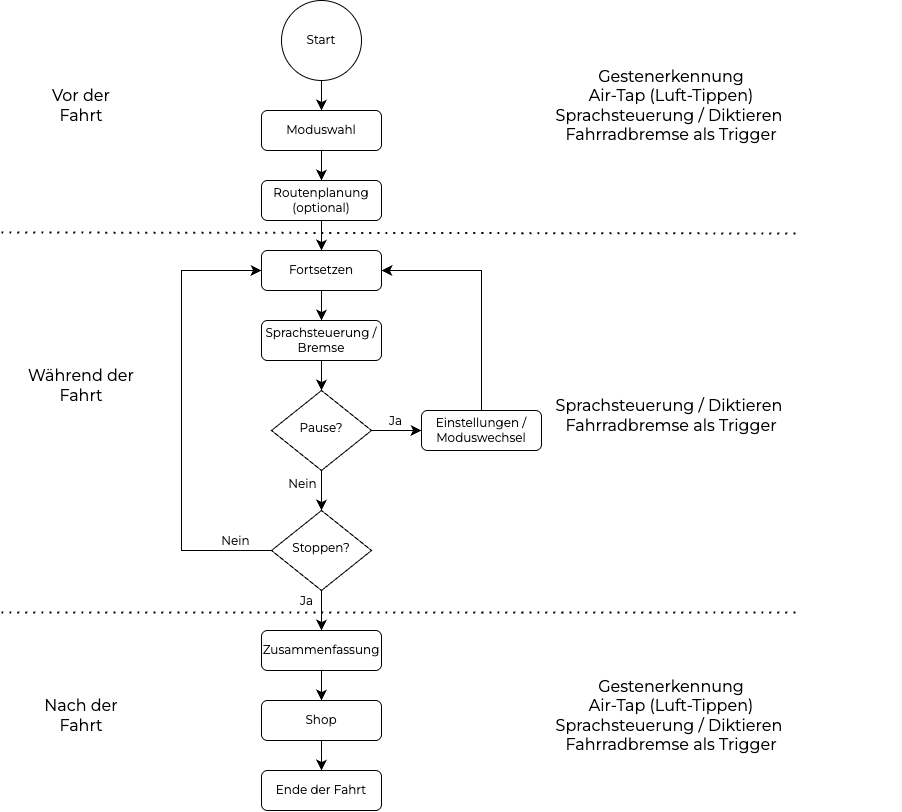

The diagram above was exported from draw.io. Its source (the exported page's mxGraphModel, read from the mxfile embedded in the PNG):
<mxGraphModel dx="2258" dy="2068" grid="1" gridSize="10" guides="1" tooltips="1" connect="1" arrows="1" fold="1" page="1" pageScale="1" pageWidth="827" pageHeight="1169" math="0" shadow="0">
  <root>
    <mxCell id="WIyWlLk6GJQsqaUBKTNV-0" />
    <mxCell id="WIyWlLk6GJQsqaUBKTNV-1" parent="WIyWlLk6GJQsqaUBKTNV-0" />
    <mxCell id="QQ0yg5ltISwEPKoGZuxY-31" style="edgeStyle=none;curved=1;rounded=0;orthogonalLoop=1;jettySize=auto;html=1;entryX=0.5;entryY=0;entryDx=0;entryDy=0;fontSize=12;startSize=8;endSize=8;fontFamily=Montserrat;fontSource=https%3A%2F%2Ffonts.googleapis.com%2Fcss%3Ffamily%3DMontserrat;" edge="1" parent="WIyWlLk6GJQsqaUBKTNV-1" source="WIyWlLk6GJQsqaUBKTNV-3" target="QQ0yg5ltISwEPKoGZuxY-5">
      <mxGeometry relative="1" as="geometry" />
    </mxCell>
    <mxCell id="WIyWlLk6GJQsqaUBKTNV-3" value="Moduswahl" style="rounded=1;whiteSpace=wrap;html=1;fontSize=12;glass=0;strokeWidth=1;shadow=0;fontFamily=Montserrat;fontSource=https%3A%2F%2Ffonts.googleapis.com%2Fcss%3Ffamily%3DMontserrat;" parent="WIyWlLk6GJQsqaUBKTNV-1" vertex="1">
      <mxGeometry x="-60" y="-390" width="120" height="40" as="geometry" />
    </mxCell>
    <mxCell id="QQ0yg5ltISwEPKoGZuxY-20" style="edgeStyle=none;curved=1;rounded=0;orthogonalLoop=1;jettySize=auto;html=1;fontSize=12;startSize=8;endSize=8;fontFamily=Montserrat;fontSource=https%3A%2F%2Ffonts.googleapis.com%2Fcss%3Ffamily%3DMontserrat;" edge="1" parent="WIyWlLk6GJQsqaUBKTNV-1" source="WIyWlLk6GJQsqaUBKTNV-6" target="QQ0yg5ltISwEPKoGZuxY-16">
      <mxGeometry relative="1" as="geometry" />
    </mxCell>
    <mxCell id="QQ0yg5ltISwEPKoGZuxY-21" value="Ja" style="edgeLabel;html=1;align=center;verticalAlign=middle;resizable=0;points=[];fontSize=12;fontFamily=Montserrat;fontSource=https%3A%2F%2Ffonts.googleapis.com%2Fcss%3Ffamily%3DMontserrat;" vertex="1" connectable="0" parent="QQ0yg5ltISwEPKoGZuxY-20">
      <mxGeometry x="-0.1448" y="2" relative="1" as="geometry">
        <mxPoint x="-18" y="-7" as="offset" />
      </mxGeometry>
    </mxCell>
    <mxCell id="QQ0yg5ltISwEPKoGZuxY-47" style="edgeStyle=orthogonalEdgeStyle;rounded=0;orthogonalLoop=1;jettySize=auto;html=1;exitX=0;exitY=0.5;exitDx=0;exitDy=0;entryX=0;entryY=0.5;entryDx=0;entryDy=0;fontSize=12;startSize=8;endSize=8;fontFamily=Montserrat;fontSource=https%3A%2F%2Ffonts.googleapis.com%2Fcss%3Ffamily%3DMontserrat;" edge="1" parent="WIyWlLk6GJQsqaUBKTNV-1" source="WIyWlLk6GJQsqaUBKTNV-6" target="QQ0yg5ltISwEPKoGZuxY-10">
      <mxGeometry relative="1" as="geometry">
        <Array as="points">
          <mxPoint x="-140" y="50" />
          <mxPoint x="-140" y="-230" />
        </Array>
      </mxGeometry>
    </mxCell>
    <mxCell id="QQ0yg5ltISwEPKoGZuxY-48" value="Nein" style="edgeLabel;html=1;align=center;verticalAlign=middle;resizable=0;points=[];fontSize=12;fontFamily=Montserrat;fontSource=https%3A%2F%2Ffonts.googleapis.com%2Fcss%3Ffamily%3DMontserrat;" vertex="1" connectable="0" parent="QQ0yg5ltISwEPKoGZuxY-47">
      <mxGeometry x="-0.8332" y="-1" relative="1" as="geometry">
        <mxPoint y="-9" as="offset" />
      </mxGeometry>
    </mxCell>
    <mxCell id="WIyWlLk6GJQsqaUBKTNV-6" value="Stoppen?" style="rhombus;whiteSpace=wrap;html=1;shadow=0;fontFamily=Montserrat;fontSize=12;align=center;strokeWidth=1;spacing=6;spacingTop=-4;fontSource=https%3A%2F%2Ffonts.googleapis.com%2Fcss%3Ffamily%3DMontserrat;" parent="WIyWlLk6GJQsqaUBKTNV-1" vertex="1">
      <mxGeometry x="-50" y="10" width="100" height="80" as="geometry" />
    </mxCell>
    <mxCell id="QQ0yg5ltISwEPKoGZuxY-0" value="Vor der Fahrt" style="text;strokeColor=none;fillColor=none;html=1;align=center;verticalAlign=middle;whiteSpace=wrap;rounded=0;fontSize=16;fontFamily=Montserrat;fontSource=https%3A%2F%2Ffonts.googleapis.com%2Fcss%3Ffamily%3DMontserrat;" vertex="1" parent="WIyWlLk6GJQsqaUBKTNV-1">
      <mxGeometry x="-290" y="-410" width="100" height="30" as="geometry" />
    </mxCell>
    <mxCell id="QQ0yg5ltISwEPKoGZuxY-1" value="Während der Fahrt" style="text;strokeColor=none;fillColor=none;html=1;align=center;verticalAlign=middle;whiteSpace=wrap;rounded=0;fontSize=16;fontFamily=Montserrat;fontSource=https%3A%2F%2Ffonts.googleapis.com%2Fcss%3Ffamily%3DMontserrat;" vertex="1" parent="WIyWlLk6GJQsqaUBKTNV-1">
      <mxGeometry x="-310" y="-130" width="140" height="30" as="geometry" />
    </mxCell>
    <mxCell id="QQ0yg5ltISwEPKoGZuxY-3" value="Nach der Fahrt" style="text;strokeColor=none;fillColor=none;html=1;align=center;verticalAlign=middle;whiteSpace=wrap;rounded=0;fontSize=16;fontFamily=Montserrat;fontSource=https%3A%2F%2Ffonts.googleapis.com%2Fcss%3Ffamily%3DMontserrat;" vertex="1" parent="WIyWlLk6GJQsqaUBKTNV-1">
      <mxGeometry x="-295" y="200" width="110" height="30" as="geometry" />
    </mxCell>
    <mxCell id="QQ0yg5ltISwEPKoGZuxY-30" style="edgeStyle=none;curved=1;rounded=0;orthogonalLoop=1;jettySize=auto;html=1;entryX=0.5;entryY=0;entryDx=0;entryDy=0;fontSize=12;startSize=8;endSize=8;fontFamily=Montserrat;fontSource=https%3A%2F%2Ffonts.googleapis.com%2Fcss%3Ffamily%3DMontserrat;" edge="1" parent="WIyWlLk6GJQsqaUBKTNV-1" source="QQ0yg5ltISwEPKoGZuxY-4" target="WIyWlLk6GJQsqaUBKTNV-3">
      <mxGeometry relative="1" as="geometry" />
    </mxCell>
    <mxCell id="QQ0yg5ltISwEPKoGZuxY-4" value="Start" style="ellipse;whiteSpace=wrap;html=1;aspect=fixed;fontFamily=Montserrat;fontSource=https%3A%2F%2Ffonts.googleapis.com%2Fcss%3Ffamily%3DMontserrat;" vertex="1" parent="WIyWlLk6GJQsqaUBKTNV-1">
      <mxGeometry x="-40" y="-500" width="80" height="80" as="geometry" />
    </mxCell>
    <mxCell id="QQ0yg5ltISwEPKoGZuxY-32" style="edgeStyle=none;curved=1;rounded=0;orthogonalLoop=1;jettySize=auto;html=1;entryX=0.5;entryY=0;entryDx=0;entryDy=0;fontSize=12;startSize=8;endSize=8;fontFamily=Montserrat;fontSource=https%3A%2F%2Ffonts.googleapis.com%2Fcss%3Ffamily%3DMontserrat;" edge="1" parent="WIyWlLk6GJQsqaUBKTNV-1" source="QQ0yg5ltISwEPKoGZuxY-5" target="QQ0yg5ltISwEPKoGZuxY-10">
      <mxGeometry relative="1" as="geometry" />
    </mxCell>
    <mxCell id="QQ0yg5ltISwEPKoGZuxY-5" value="Routenplanung (optional)" style="rounded=1;whiteSpace=wrap;html=1;fontSize=12;glass=0;strokeWidth=1;shadow=0;fontFamily=Montserrat;fontSource=https%3A%2F%2Ffonts.googleapis.com%2Fcss%3Ffamily%3DMontserrat;" vertex="1" parent="WIyWlLk6GJQsqaUBKTNV-1">
      <mxGeometry x="-60" y="-320" width="120" height="40" as="geometry" />
    </mxCell>
    <mxCell id="QQ0yg5ltISwEPKoGZuxY-33" style="edgeStyle=none;curved=1;rounded=0;orthogonalLoop=1;jettySize=auto;html=1;exitX=0.5;exitY=1;exitDx=0;exitDy=0;entryX=0.5;entryY=0;entryDx=0;entryDy=0;fontSize=12;startSize=8;endSize=8;fontFamily=Montserrat;fontSource=https%3A%2F%2Ffonts.googleapis.com%2Fcss%3Ffamily%3DMontserrat;" edge="1" parent="WIyWlLk6GJQsqaUBKTNV-1" source="QQ0yg5ltISwEPKoGZuxY-10" target="QQ0yg5ltISwEPKoGZuxY-11">
      <mxGeometry relative="1" as="geometry" />
    </mxCell>
    <mxCell id="QQ0yg5ltISwEPKoGZuxY-10" value="Fortsetzen" style="rounded=1;whiteSpace=wrap;html=1;fontSize=12;glass=0;strokeWidth=1;shadow=0;fontFamily=Montserrat;fontSource=https%3A%2F%2Ffonts.googleapis.com%2Fcss%3Ffamily%3DMontserrat;" vertex="1" parent="WIyWlLk6GJQsqaUBKTNV-1">
      <mxGeometry x="-60" y="-250" width="120" height="40" as="geometry" />
    </mxCell>
    <mxCell id="QQ0yg5ltISwEPKoGZuxY-23" style="edgeStyle=none;curved=1;rounded=0;orthogonalLoop=1;jettySize=auto;html=1;exitX=0.5;exitY=1;exitDx=0;exitDy=0;fontSize=12;startSize=8;endSize=8;entryX=0.5;entryY=0;entryDx=0;entryDy=0;fontFamily=Montserrat;fontSource=https%3A%2F%2Ffonts.googleapis.com%2Fcss%3Ffamily%3DMontserrat;" edge="1" parent="WIyWlLk6GJQsqaUBKTNV-1" source="QQ0yg5ltISwEPKoGZuxY-11" target="QQ0yg5ltISwEPKoGZuxY-39">
      <mxGeometry relative="1" as="geometry">
        <mxPoint y="-70" as="targetPoint" />
      </mxGeometry>
    </mxCell>
    <mxCell id="QQ0yg5ltISwEPKoGZuxY-11" value="Sprachsteuerung / Bremse" style="rounded=1;whiteSpace=wrap;html=1;fontSize=12;glass=0;strokeWidth=1;shadow=0;fontFamily=Montserrat;fontSource=https%3A%2F%2Ffonts.googleapis.com%2Fcss%3Ffamily%3DMontserrat;" vertex="1" parent="WIyWlLk6GJQsqaUBKTNV-1">
      <mxGeometry x="-60" y="-180" width="120" height="40" as="geometry" />
    </mxCell>
    <mxCell id="QQ0yg5ltISwEPKoGZuxY-27" style="edgeStyle=orthogonalEdgeStyle;rounded=0;orthogonalLoop=1;jettySize=auto;html=1;entryX=1;entryY=0.5;entryDx=0;entryDy=0;fontSize=12;startSize=8;endSize=8;exitX=0.5;exitY=0;exitDx=0;exitDy=0;fontFamily=Montserrat;fontSource=https%3A%2F%2Ffonts.googleapis.com%2Fcss%3Ffamily%3DMontserrat;" edge="1" parent="WIyWlLk6GJQsqaUBKTNV-1" source="QQ0yg5ltISwEPKoGZuxY-14" target="QQ0yg5ltISwEPKoGZuxY-10">
      <mxGeometry relative="1" as="geometry">
        <mxPoint x="174.28571428571422" y="-20.000000000000227" as="sourcePoint" />
        <mxPoint x="80" y="-350" as="targetPoint" />
      </mxGeometry>
    </mxCell>
    <mxCell id="QQ0yg5ltISwEPKoGZuxY-14" value="Einstellungen / Moduswechsel" style="rounded=1;whiteSpace=wrap;html=1;fontSize=12;glass=0;strokeWidth=1;shadow=0;fontFamily=Montserrat;fontSource=https%3A%2F%2Ffonts.googleapis.com%2Fcss%3Ffamily%3DMontserrat;" vertex="1" parent="WIyWlLk6GJQsqaUBKTNV-1">
      <mxGeometry x="100" y="-90" width="120" height="40" as="geometry" />
    </mxCell>
    <mxCell id="QQ0yg5ltISwEPKoGZuxY-35" style="edgeStyle=none;curved=1;rounded=0;orthogonalLoop=1;jettySize=auto;html=1;entryX=0.5;entryY=0;entryDx=0;entryDy=0;fontSize=12;startSize=8;endSize=8;fontFamily=Montserrat;fontSource=https%3A%2F%2Ffonts.googleapis.com%2Fcss%3Ffamily%3DMontserrat;" edge="1" parent="WIyWlLk6GJQsqaUBKTNV-1" source="QQ0yg5ltISwEPKoGZuxY-16" target="QQ0yg5ltISwEPKoGZuxY-17">
      <mxGeometry relative="1" as="geometry" />
    </mxCell>
    <mxCell id="QQ0yg5ltISwEPKoGZuxY-16" value="Zusammenfassung" style="rounded=1;whiteSpace=wrap;html=1;fontSize=12;glass=0;strokeWidth=1;shadow=0;fontFamily=Montserrat;fontSource=https%3A%2F%2Ffonts.googleapis.com%2Fcss%3Ffamily%3DMontserrat;" vertex="1" parent="WIyWlLk6GJQsqaUBKTNV-1">
      <mxGeometry x="-60" y="130" width="120" height="40" as="geometry" />
    </mxCell>
    <mxCell id="QQ0yg5ltISwEPKoGZuxY-36" style="edgeStyle=none;curved=1;rounded=0;orthogonalLoop=1;jettySize=auto;html=1;entryX=0.5;entryY=0;entryDx=0;entryDy=0;fontSize=12;startSize=8;endSize=8;fontFamily=Montserrat;fontSource=https%3A%2F%2Ffonts.googleapis.com%2Fcss%3Ffamily%3DMontserrat;" edge="1" parent="WIyWlLk6GJQsqaUBKTNV-1" source="QQ0yg5ltISwEPKoGZuxY-17" target="QQ0yg5ltISwEPKoGZuxY-18">
      <mxGeometry relative="1" as="geometry" />
    </mxCell>
    <mxCell id="QQ0yg5ltISwEPKoGZuxY-17" value="Shop" style="rounded=1;whiteSpace=wrap;html=1;fontSize=12;glass=0;strokeWidth=1;shadow=0;fontFamily=Montserrat;fontSource=https%3A%2F%2Ffonts.googleapis.com%2Fcss%3Ffamily%3DMontserrat;" vertex="1" parent="WIyWlLk6GJQsqaUBKTNV-1">
      <mxGeometry x="-60" y="200" width="120" height="40" as="geometry" />
    </mxCell>
    <mxCell id="QQ0yg5ltISwEPKoGZuxY-18" value="Ende der Fahrt" style="rounded=1;whiteSpace=wrap;html=1;fontSize=12;glass=0;strokeWidth=1;shadow=0;fontFamily=Montserrat;fontSource=https%3A%2F%2Ffonts.googleapis.com%2Fcss%3Ffamily%3DMontserrat;" vertex="1" parent="WIyWlLk6GJQsqaUBKTNV-1">
      <mxGeometry x="-60" y="270" width="120" height="40" as="geometry" />
    </mxCell>
    <mxCell id="QQ0yg5ltISwEPKoGZuxY-40" style="edgeStyle=none;curved=1;rounded=0;orthogonalLoop=1;jettySize=auto;html=1;entryX=0.5;entryY=0;entryDx=0;entryDy=0;fontSize=12;startSize=8;endSize=8;fontFamily=Montserrat;fontSource=https%3A%2F%2Ffonts.googleapis.com%2Fcss%3Ffamily%3DMontserrat;" edge="1" parent="WIyWlLk6GJQsqaUBKTNV-1" source="QQ0yg5ltISwEPKoGZuxY-39" target="WIyWlLk6GJQsqaUBKTNV-6">
      <mxGeometry relative="1" as="geometry" />
    </mxCell>
    <mxCell id="QQ0yg5ltISwEPKoGZuxY-41" value="Nein" style="edgeLabel;html=1;align=center;verticalAlign=middle;resizable=0;points=[];fontSize=12;fontFamily=Montserrat;fontSource=https%3A%2F%2Ffonts.googleapis.com%2Fcss%3Ffamily%3DMontserrat;" vertex="1" connectable="0" parent="QQ0yg5ltISwEPKoGZuxY-40">
      <mxGeometry x="-0.3333" y="1" relative="1" as="geometry">
        <mxPoint x="-21" as="offset" />
      </mxGeometry>
    </mxCell>
    <mxCell id="QQ0yg5ltISwEPKoGZuxY-42" style="edgeStyle=none;curved=1;rounded=0;orthogonalLoop=1;jettySize=auto;html=1;fontSize=12;startSize=8;endSize=8;fontFamily=Montserrat;fontSource=https%3A%2F%2Ffonts.googleapis.com%2Fcss%3Ffamily%3DMontserrat;" edge="1" parent="WIyWlLk6GJQsqaUBKTNV-1" source="QQ0yg5ltISwEPKoGZuxY-39" target="QQ0yg5ltISwEPKoGZuxY-14">
      <mxGeometry relative="1" as="geometry" />
    </mxCell>
    <mxCell id="QQ0yg5ltISwEPKoGZuxY-43" value="Ja" style="edgeLabel;html=1;align=center;verticalAlign=middle;resizable=0;points=[];fontSize=12;fontFamily=Montserrat;fontSource=https%3A%2F%2Ffonts.googleapis.com%2Fcss%3Ffamily%3DMontserrat;" vertex="1" connectable="0" parent="QQ0yg5ltISwEPKoGZuxY-42">
      <mxGeometry x="0.0032" y="-1" relative="1" as="geometry">
        <mxPoint x="-2" y="-11" as="offset" />
      </mxGeometry>
    </mxCell>
    <mxCell id="QQ0yg5ltISwEPKoGZuxY-39" value="Pause?" style="rhombus;whiteSpace=wrap;html=1;shadow=0;fontFamily=Montserrat;fontSize=12;align=center;strokeWidth=1;spacing=6;spacingTop=-4;fontSource=https%3A%2F%2Ffonts.googleapis.com%2Fcss%3Ffamily%3DMontserrat;" vertex="1" parent="WIyWlLk6GJQsqaUBKTNV-1">
      <mxGeometry x="-50" y="-110" width="100" height="80" as="geometry" />
    </mxCell>
    <mxCell id="QQ0yg5ltISwEPKoGZuxY-49" value="" style="endArrow=none;dashed=1;html=1;dashPattern=1 3;strokeWidth=2;rounded=0;fontSize=12;startSize=8;endSize=8;curved=1;fontFamily=Montserrat;fontSource=https%3A%2F%2Ffonts.googleapis.com%2Fcss%3Ffamily%3DMontserrat;" edge="1" parent="WIyWlLk6GJQsqaUBKTNV-1">
      <mxGeometry width="50" height="50" relative="1" as="geometry">
        <mxPoint x="-320" y="-268" as="sourcePoint" />
        <mxPoint x="480" y="-267" as="targetPoint" />
      </mxGeometry>
    </mxCell>
    <mxCell id="QQ0yg5ltISwEPKoGZuxY-50" value="" style="endArrow=none;dashed=1;html=1;dashPattern=1 3;strokeWidth=2;rounded=0;fontSize=12;startSize=8;endSize=8;curved=1;fontFamily=Montserrat;fontSource=https%3A%2F%2Ffonts.googleapis.com%2Fcss%3Ffamily%3DMontserrat;" edge="1" parent="WIyWlLk6GJQsqaUBKTNV-1">
      <mxGeometry width="50" height="50" relative="1" as="geometry">
        <mxPoint x="-320" y="112" as="sourcePoint" />
        <mxPoint x="480" y="112" as="targetPoint" />
      </mxGeometry>
    </mxCell>
    <mxCell id="QQ0yg5ltISwEPKoGZuxY-51" value="&lt;span&gt;&lt;/span&gt;&lt;span&gt;&lt;/span&gt;&lt;span style=&quot;white-space-collapse: preserve;&quot;&gt;Gestenerkennung&lt;br&gt;Air-Tap (Luft-Tippen)&lt;br&gt;Sprachsteuerung / Diktieren &lt;/span&gt;&lt;div&gt;&lt;span style=&quot;white-space-collapse: preserve;&quot;&gt;Fahrradbremse als Trigger&lt;/span&gt;&lt;/div&gt;" style="text;strokeColor=none;fillColor=none;html=1;align=center;verticalAlign=middle;whiteSpace=wrap;rounded=0;fontSize=16;fontFamily=Montserrat;fontSource=https%3A%2F%2Ffonts.googleapis.com%2Fcss%3Ffamily%3DMontserrat;" vertex="1" parent="WIyWlLk6GJQsqaUBKTNV-1">
      <mxGeometry x="120" y="-410" width="460" height="30" as="geometry" />
    </mxCell>
    <mxCell id="QQ0yg5ltISwEPKoGZuxY-52" value="&lt;span&gt;&lt;/span&gt;&lt;span&gt;&lt;/span&gt;&lt;span style=&quot;white-space-collapse: preserve;&quot;&gt;Gestenerkennung&lt;br&gt;Air-Tap (Luft-Tippen)&lt;br&gt;Sprachsteuerung / Diktieren &lt;/span&gt;&lt;div&gt;&lt;span style=&quot;white-space-collapse: preserve;&quot;&gt;Fahrradbremse als Trigger&lt;/span&gt;&lt;/div&gt;" style="text;strokeColor=none;fillColor=none;html=1;align=center;verticalAlign=middle;whiteSpace=wrap;rounded=0;fontSize=16;fontFamily=Montserrat;fontSource=https%3A%2F%2Ffonts.googleapis.com%2Fcss%3Ffamily%3DMontserrat;" vertex="1" parent="WIyWlLk6GJQsqaUBKTNV-1">
      <mxGeometry x="120" y="200" width="460" height="30" as="geometry" />
    </mxCell>
    <mxCell id="QQ0yg5ltISwEPKoGZuxY-53" value="&lt;span&gt;&lt;/span&gt;&lt;span style=&quot;white-space-collapse: preserve;&quot;&gt;Sprachsteuerung / Diktieren &lt;/span&gt;&lt;div&gt;&lt;span style=&quot;white-space-collapse: preserve;&quot;&gt;Fahrradbremse als Trigger&lt;/span&gt;&lt;/div&gt;" style="text;strokeColor=none;fillColor=none;html=1;align=center;verticalAlign=middle;whiteSpace=wrap;rounded=0;fontSize=16;fontFamily=Montserrat;fontSource=https%3A%2F%2Ffonts.googleapis.com%2Fcss%3Ffamily%3DMontserrat;" vertex="1" parent="WIyWlLk6GJQsqaUBKTNV-1">
      <mxGeometry x="120" y="-100" width="460" height="30" as="geometry" />
    </mxCell>
  </root>
</mxGraphModel>